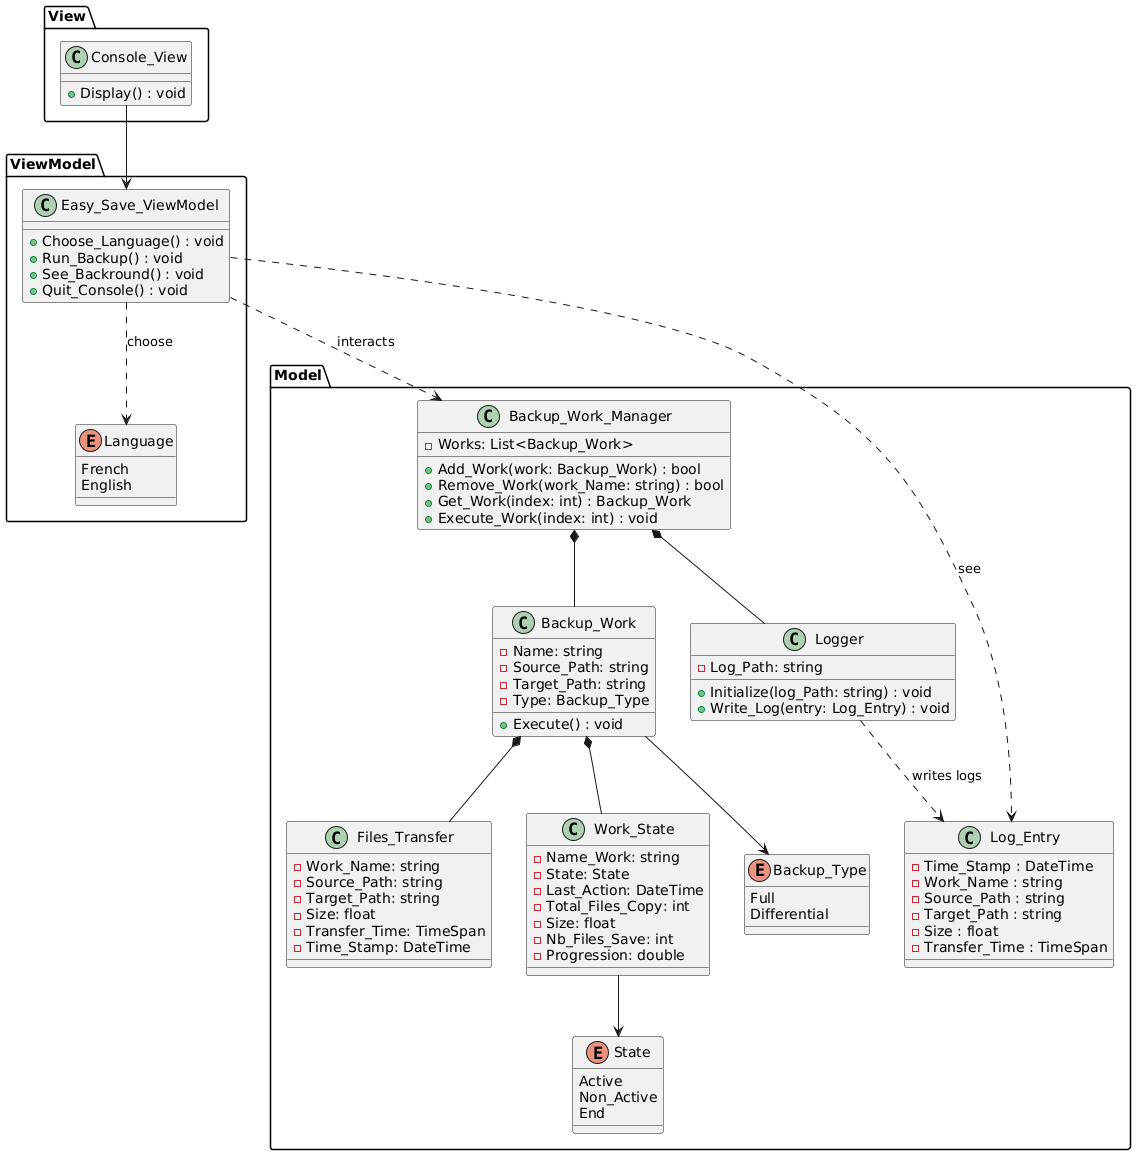

The diagram above was rendered by PlantUML. Its source (embedded in the PNG):
@startuml
'===============================
' Package Model : Logique métier
'===============================

package "Model" {

    ' Représente un travail de sauvegarde (fichier ou dossier)
    class Backup_Work {
        - Name: string
        - Source_Path: string
        - Target_Path: string
        - Type: Backup_Type
        + Execute() : void
    }

    ' Gère une liste de sauvegardes et limite leur nombre (max 5)
    class Backup_Work_Manager {
        - Works: List<Backup_Work>
        + Add_Work(work: Backup_Work) : bool
        + Remove_Work(work_Name: string) : bool
        + Get_Work(index: int) : Backup_Work
        + Execute_Work(index: int) : void
    }

    ' Suivi individuel du transfert de chaque fichier
    class Files_Transfer {
        - Work_Name: string
        - Source_Path: string
        - Target_Path: string
        - Size: float
        - Transfer_Time: TimeSpan
        - Time_Stamp: DateTime
    }

    ' Suivi global de la sauvegarde (état du dossier, progression globale)
    class Work_State {
        - Name_Work: string
        - State: State
        - Last_Action: DateTime
        - Total_Files_Copy: int
        - Size: float
        - Nb_Files_Save: int
        - Progression: double
    }

    ' Enumération pour l'état d'un dossier
    enum State {
        Active
        Non_Active
        End
    }

    ' Représente le type de sauvegarde demandé (complet ou différentiel)
    enum Backup_Type {
        Full
        Differential
    }

    ' Service responsable d'écrire les logs dans un fichier
    class Logger {

        - Log_Path: string
        + Initialize(log_Path: string) : void
        + Write_Log(entry: Log_Entry) : void
    }

    ' Objet qui stocke les informations relatives à une action de log
    class Log_Entry {
        - Time_Stamp : DateTime
        - Work_Name : string
        - Source_Path : string
        - Target_Path : string
        - Size : float
        - Transfer_Time : TimeSpan
    }

}

'====================================
' Package ViewModel et d'interaction
'====================================
package "ViewModel" {
    ' Fait le lien entre la logique métier et la vue
    class Easy_Save_ViewModel {
        + Choose_Language() : void
        + Run_Backup() : void
        + See_Backround() : void
        + Quit_Console() : void
    }

        ' Enumération pour choisir la langue
    enum Language {
        French
        English
    }
}
'=========================
' Package View : Interface
'=========================
package "View" {
    ' Gère l'affichage et la saisie en mode console
    class Console_View {
        + Display() : void
    }
}

'=======================
' Relations entre classes
'=======================

' Backup_Work_Manager gère plusieurs sauvegardes
Backup_Work_Manager *-- Backup_Work

Backup_Work_Manager *-- Logger

' Chaque Backup_Work contient plusieurs fichiers à transférer
Backup_Work *-- Files_Transfer

Backup_Work --> Backup_Type

' Backup_Work (via son exécution) est lié à un JobState pour le suivi global.
Backup_Work *-- Work_State

' JobState utilise l'énumération State pour l'état (Active / Non_Active)
Work_State --> State

' Le Logger écrit les LogEntry dans un fichier.
Logger ..> Log_Entry : writes logs

' Le ViewModel communique avec le gestionnaire de sauvegarde, l'analyseur de commandes et historique de sauvegarde.
Easy_Save_ViewModel ..> Backup_Work_Manager : interacts
Easy_Save_ViewModel ..> Log_Entry : see

' Choisir la langue
Easy_Save_ViewModel ..> Language : choose

' La vue se connecte au ViewModel pour afficher les informations
Console_View --> Easy_Save_ViewModel
@enduml